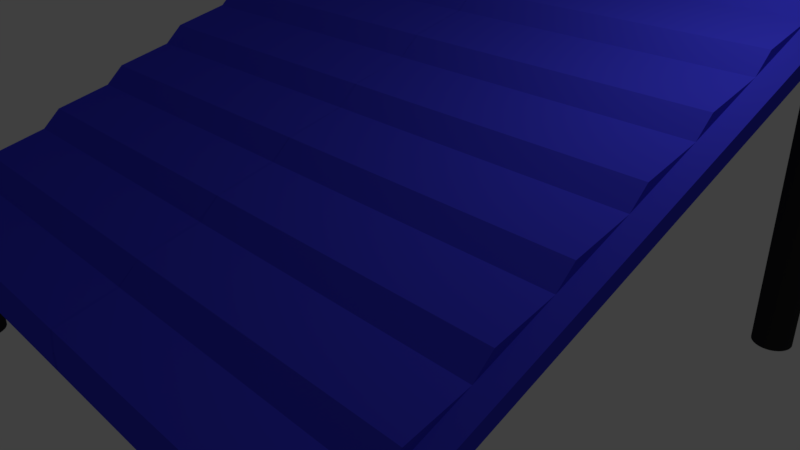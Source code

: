# Source: SolarPanel.blend  (saved by Blender 2.79.0; exported with 4.5.12 LTS)
import bpy
from mathutils import Matrix  # noqa: F401  (used for matrix-valued properties, if any)

bpy.ops.wm.read_factory_settings(use_empty=True)
scene = bpy.context.scene
scene.name = 'Scene'

# ---- collections
col_collection_1 = bpy.data.collections.new('Collection 1'); scene.collection.children.link(col_collection_1)

# ---- materials (node trees are filled in below, after node groups)
mat_gambe = bpy.data.materials.new('Gambe')
mat_gambe.alpha_threshold = 0.0
mat_gambe.use_transparent_shadow = False
mat_gambe.diffuse_color = (0.0331, 0.0331, 0.0331, 1.0)
mat_gambe.roughness = 0.5
mat_gambe.line_color = (0.0, 0.0, 0.0, 1.0)
mat_pannello = bpy.data.materials.new('Pannello')
mat_pannello.alpha_threshold = 0.0
mat_pannello.use_transparent_shadow = False
mat_pannello.diffuse_color = (0.05195, 0.0514, 0.8, 1.0)
mat_pannello.roughness = 0.5
mat_pannello.line_color = (0.0, 0.0, 0.0, 1.0)

# ---- material node trees

# ---- world
world_world = bpy.data.worlds.new('World'); scene.world = world_world
world_world.color = (0.05088, 0.05088, 0.05088)
world_world.use_sun_shadow = False
world_world.sun_shadow_jitter_overblur = 0.0
world_world.cycles.sampling_method = 'MANUAL'

# ---- cameras
cam_camera = bpy.data.cameras.new('Camera')
cam_camera.clip_end = 100.0
cam_camera.lens = 35.0
cam_camera.sensor_width = 32.0
cam_camera.sensor_height = 18.0
cam_camera.ortho_scale = 7.314
cam_camera.dof.focus_distance = 0.0
cam_camera.dof.aperture_fstop = 128.0

# ---- lights
light_lamp = bpy.data.lights.new('Lamp', 'POINT')
light_lamp.transmission_factor = 0.0
light_lamp.cutoff_distance = 30.0
light_lamp.energy = 100.0
light_lamp.shadow_buffer_clip_start = 1.001
light_lamp.shadow_soft_size = 0.1
light_lamp.shadow_maximum_resolution = 0.006
light_lamp.use_absolute_resolution = True

# ---- meshes
me_cube_001 = bpy.data.meshes.new('Cube.001')
me_cube_001.from_pydata([(-3.893, -4.083, 0.6809), (0.002116, -4.083, 0.6809), (-3.893, 3.762, 3.903), (0.002116, 3.762, 3.903), (-3.659, 4.082, 3.605), (-3.659, 4.082, -1.262), (-3.708, 4.097, 3.605), (-3.708, 4.097, -1.262), (-3.759, 4.102, 3.605), (-3.759, 4.102, -1.262), (-3.659, -3.458, -1.262), (-3.659, -3.458, 0.6281), (-4.101, 4.277, 3.654), (-4.101, -4.106, 0.2115), (0.002936, -4.106, 0.2115), (0.002936, 4.277, 3.654), (-4.101, 4.277, 3.868), (-4.101, -4.106, 0.4257), (0.002936, -4.106, 0.4257), (0.002936, 4.277, 3.868), (-3.893, 3.518, 3.677), (-3.893, 2.781, 3.5), (-3.893, 2.537, 3.274), (-3.893, 1.801, 3.097), (-3.893, 1.556, 2.871), (-3.893, 0.8199, 2.694), (-3.893, 0.5758, 2.469), (-3.893, -0.1608, 2.292), (-3.893, -0.4049, 2.066), (-3.893, -1.141, 1.889), (-3.893, -1.386, 1.663), (-3.893, -2.122, 1.486), (-3.893, -2.366, 1.26), (-3.893, -3.103, 1.084), (-3.893, -3.347, 0.8578), (0.002116, -3.347, 0.8578), (0.002116, -3.103, 1.084), (0.002116, -2.366, 1.26), (0.002116, -2.122, 1.486), (0.002116, -1.386, 1.663), (0.002116, -1.141, 1.889), (0.002116, -0.4049, 2.066), (0.002116, -0.1608, 2.292), (0.002116, 0.5758, 2.469), (0.002116, 0.8199, 2.694), (0.002116, 1.556, 2.871), (0.002116, 1.801, 3.097), (0.002116, 2.537, 3.274), (0.002116, 2.781, 3.5), (0.002116, 3.518, 3.677), (-3.614, 4.058, -1.262), (-3.614, 4.058, 3.605), (-3.575, 4.026, -1.262), (-3.575, 4.026, 3.605), (-3.543, 3.986, -1.262), (-3.543, 3.986, 3.605), (-3.519, 3.942, -1.262), (-3.519, 3.942, 3.605), (-3.504, 3.893, -1.262), (-3.504, 3.893, 3.605), (-3.499, 3.842, -1.262), (-3.499, 3.842, 3.605), (-3.504, 3.792, -1.262), (-3.504, 3.792, 3.605), (-3.519, 3.743, -1.262), (-3.519, 3.743, 3.605), (-3.543, 3.698, -1.262), (-3.543, 3.698, 3.605), (-3.575, 3.659, -1.262), (-3.575, 3.659, 3.605), (-3.614, 3.627, -1.262), (-3.614, 3.627, 3.605), (-3.659, 3.603, -1.262), (-3.659, 3.603, 3.605), (-3.708, 3.588, -1.262), (-3.708, 3.588, 3.605), (-3.759, 3.583, -1.262), (-3.759, 3.583, 3.605), (-3.809, 3.588, -1.262), (-3.809, 3.588, 3.605), (-3.858, 3.603, -1.262), (-3.858, 3.603, 3.605), (-3.903, 3.627, -1.262), (-3.903, 3.627, 3.605), (-3.942, 3.659, -1.262), (-3.942, 3.659, 3.605), (-3.974, 3.698, -1.262), (-3.974, 3.698, 3.605), (-3.998, 3.743, -1.262), (-3.998, 3.743, 3.605), (-4.013, 3.792, -1.262), (-4.013, 3.792, 3.605), (-4.018, 3.842, -1.262), (-4.018, 3.842, 3.605), (-4.013, 3.893, -1.262), (-4.013, 3.893, 3.605), (-3.998, 3.942, -1.262), (-3.998, 3.942, 3.605), (-3.974, 3.986, -1.262), (-3.974, 3.986, 3.605), (-3.942, 4.026, -1.262), (-3.942, 4.026, 3.605), (-3.903, 4.058, -1.262), (-3.903, 4.058, 3.605), (-3.858, 4.082, -1.262), (-3.858, 4.082, 3.605), (-3.809, 4.097, -1.262), (-3.809, 4.097, 3.605), (-3.708, -3.443, 0.6281), (-3.708, -3.443, -1.262), (-3.759, -3.438, 0.6281), (-3.759, -3.438, -1.262), (-3.614, -3.482, -1.262), (-3.614, -3.482, 0.6281), (-3.575, -3.514, -1.262), (-3.575, -3.514, 0.6281), (-3.543, -3.554, -1.262), (-3.543, -3.554, 0.6281), (-3.519, -3.599, -1.262), (-3.519, -3.599, 0.6281), (-3.504, -3.647, -1.262), (-3.504, -3.647, 0.6281), (-3.499, -3.698, -1.262), (-3.499, -3.698, 0.6281), (-3.504, -3.748, -1.262), (-3.504, -3.748, 0.6281), (-3.519, -3.797, -1.262), (-3.519, -3.797, 0.6281), (-3.543, -3.842, -1.262), (-3.543, -3.842, 0.6281), (-3.575, -3.881, -1.262), (-3.575, -3.881, 0.6281), (-3.614, -3.913, -1.262), (-3.614, -3.913, 0.6281), (-3.659, -3.937, -1.262), (-3.659, -3.937, 0.6281), (-3.708, -3.952, -1.262), (-3.708, -3.952, 0.6281), (-3.759, -3.957, -1.262), (-3.759, -3.957, 0.6281), (-3.809, -3.952, -1.262), (-3.809, -3.952, 0.6281), (-3.858, -3.937, -1.262), (-3.858, -3.937, 0.6281), (-3.903, -3.913, -1.262), (-3.903, -3.913, 0.6281), (-3.942, -3.881, -1.262), (-3.942, -3.881, 0.6281), (-3.974, -3.842, -1.262), (-3.974, -3.842, 0.6281), (-3.998, -3.797, -1.262), (-3.998, -3.797, 0.6281), (-4.013, -3.748, -1.262), (-4.013, -3.748, 0.6281), (-4.018, -3.698, -1.262), (-4.018, -3.698, 0.6281), (-4.013, -3.647, -1.262), (-4.013, -3.647, 0.6281), (-3.998, -3.599, -1.262), (-3.998, -3.599, 0.6281), (-3.974, -3.554, -1.262), (-3.974, -3.554, 0.6281), (-3.942, -3.514, -1.262), (-3.942, -3.514, 0.6281), (-3.903, -3.482, -1.262), (-3.903, -3.482, 0.6281), (-3.858, -3.458, -1.262), (-3.858, -3.458, 0.6281), (-3.809, -3.443, -1.262), (-3.809, -3.443, 0.6281)], [], [(20, 49, 3, 2), (111, 109, 10, 112, 114, 116, 118, 120, 122, 124, 126, 128, 130, 132, 134, 136, 138, 140, 142, 144, 146, 148, 150, 152, 154, 156, 158, 160, 162, 164, 166, 168), (166, 167, 169, 168), (7, 6, 4, 5), (9, 8, 6, 7), (13, 14, 15, 12), (19, 16, 12, 15), (17, 18, 14, 13), (18, 14, 15, 19), (16, 17, 13, 12), (2, 20, 21, 22, 23, 24, 25, 26, 27, 28, 29, 30, 31, 32, 33, 34, 0, 17, 16), (0, 17, 18, 1), (1, 18, 19, 3, 49, 48, 47, 46, 45, 44, 43, 42, 41, 40, 39, 38, 37, 36, 35), (3, 19, 16, 2), (0, 1, 35, 34), (34, 35, 36, 33), (33, 36, 37, 32), (32, 37, 38, 31), (31, 38, 39, 30), (30, 39, 40, 29), (29, 40, 41, 28), (28, 41, 42, 27), (27, 42, 43, 26), (26, 43, 44, 25), (25, 44, 45, 24), (24, 45, 46, 23), (23, 46, 47, 22), (22, 47, 48, 21), (21, 48, 49, 20), (162, 163, 165, 164), (5, 4, 51, 50), (160, 161, 163, 162), (50, 51, 53, 52), (158, 159, 161, 160), (52, 53, 55, 54), (156, 157, 159, 158), (54, 55, 57, 56), (154, 155, 157, 156), (56, 57, 59, 58), (152, 153, 155, 154), (58, 59, 61, 60), (150, 151, 153, 152), (60, 61, 63, 62), (148, 149, 151, 150), (62, 63, 65, 64), (146, 147, 149, 148), (64, 65, 67, 66), (144, 145, 147, 146), (66, 67, 69, 68), (142, 143, 145, 144), (68, 69, 71, 70), (140, 141, 143, 142), (70, 71, 73, 72), (138, 139, 141, 140), (72, 73, 75, 74), (136, 137, 139, 138), (74, 75, 77, 76), (134, 135, 137, 136), (76, 77, 79, 78), (132, 133, 135, 134), (78, 79, 81, 80), (130, 131, 133, 132), (80, 81, 83, 82), (128, 129, 131, 130), (82, 83, 85, 84), (126, 127, 129, 128), (84, 85, 87, 86), (124, 125, 127, 126), (86, 87, 89, 88), (122, 123, 125, 124), (88, 89, 91, 90), (120, 121, 123, 122), (90, 91, 93, 92), (118, 119, 121, 120), (92, 93, 95, 94), (116, 117, 119, 118), (94, 95, 97, 96), (114, 115, 117, 116), (96, 97, 99, 98), (112, 113, 115, 114), (98, 99, 101, 100), (10, 11, 113, 112), (11, 108, 110, 169, 167, 165, 163, 161, 159, 157, 155, 153, 151, 149, 147, 145, 143, 141, 139, 137, 135, 133, 131, 129, 127, 125, 123, 121, 119, 117, 115, 113), (100, 101, 103, 102), (111, 110, 108, 109), (168, 169, 110, 111), (102, 103, 105, 104), (109, 108, 11, 10), (9, 7, 5, 50, 52, 54, 56, 58, 60, 62, 64, 66, 68, 70, 72, 74, 76, 78, 80, 82, 84, 86, 88, 90, 92, 94, 96, 98, 100, 102, 104, 106), (104, 105, 107, 106), (164, 165, 167, 166), (106, 107, 8, 9), (4, 6, 8, 107, 105, 103, 101, 99, 97, 95, 93, 91, 89, 87, 85, 83, 81, 79, 77, 75, 73, 71, 69, 67, 65, 63, 61, 59, 57, 55, 53, 51)])
me_cube_001.polygons.foreach_set('material_index', [1, 0, 0, 0, 0, 1, 1, 1, 1, 1, 1, 1, 1, 1, 1, 1, 1, 1, 1, 1, 1, 1, 1, 1, 1, 1, 1, 1, 1, 0, 0, 0, 0, 0, 0, 0, 0, 0, 0, 0, 0, 0, 0, 0, 0, 0, 0, 0, 0, 0, 0, 0, 0, 0, 0, 0, 0, 0, 0, 0, 0, 0, 0, 0, 0, 0, 0, 0, 0, 0, 0, 0, 0, 0, 0, 0, 0, 0, 0, 0, 0, 0, 0, 0, 0, 0, 0, 0, 0, 0, 0, 0, 0])
me_cube_001.materials.append(mat_gambe)
me_cube_001.materials.append(mat_pannello)
me_cube_001.use_remesh_preserve_volume = False
me_cube_001.use_remesh_preserve_attributes = False
me_cube_001.use_mirror_vertex_groups = False
me_cube_001.update()

# ---- objects
ob_cube = bpy.data.objects.new('Cube', me_cube_001)
ob_lamp = bpy.data.objects.new('Lamp', light_lamp)
ob_camera = bpy.data.objects.new('Camera', cam_camera)

# ---- transforms, parenting, visibility, modifiers, constraints
ob_cube.location = (0.0, 0.0, 0.0)
ob_cube.lineart.crease_threshold = 0.0
_m = ob_cube.modifiers.new('Mirror', 'MIRROR')
ob_lamp.location = (4.076, 1.005, 5.904)
ob_lamp.rotation_euler = (0.6503, 0.05522, 1.866)
ob_lamp.lock_rotations_4d = False
ob_lamp.empty_display_type = 'ARROWS'
ob_lamp.color = (0.0, 0.0, 0.0, 0.0)
ob_lamp.lineart.crease_threshold = 0.0
ob_camera.location = (7.481, -6.508, 5.344)
ob_camera.rotation_euler = (1.109, 0.0, 0.8149)
ob_camera.lock_rotations_4d = False
ob_camera.empty_display_type = 'ARROWS'
ob_camera.color = (0.0, 0.0, 0.0, 0.0)
ob_camera.display_type = 'WIRE'
ob_camera.lineart.crease_threshold = 0.0

# ---- collection membership
col_collection_1.objects.link(ob_cube)
col_collection_1.objects.link(ob_lamp)
col_collection_1.objects.link(ob_camera)

# ---- scene / render settings (as saved in the file)
scene.camera = ob_camera
scene.frame_start = 1; scene.frame_end = 250; scene.frame_set(0)
scene.render.engine = 'BLENDER_EEVEE_NEXT'
scene.render.resolution_percentage = 50
scene.render.dither_intensity = 0.0
scene.cycles.use_denoising = False
scene.cycles.samples = 128
scene.cycles.sampling_pattern = 'TABULATED_SOBOL'
scene.cycles.use_adaptive_sampling = False
scene.cycles.use_light_tree = False
scene.cycles.blur_glossy = 0.0
scene.cycles.sample_clamp_indirect = 0.0
scene.view_settings.view_transform = 'Standard'
bpy.context.view_layer.update()
